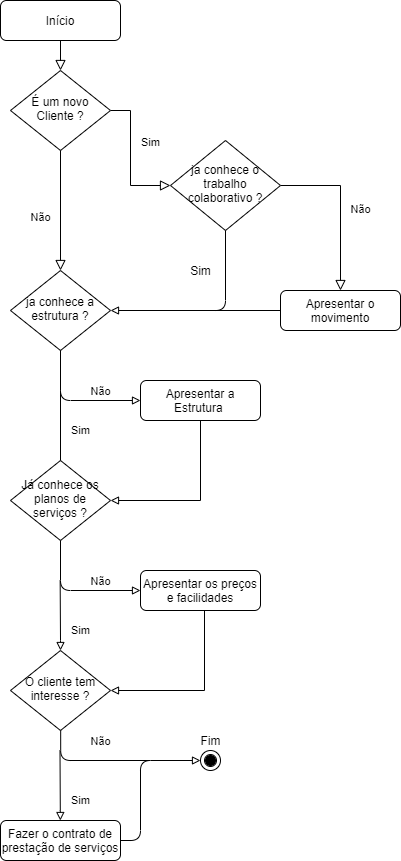

The diagram above was exported from draw.io. Its source (the exported page's mxGraphModel, read from the mxfile embedded in the PNG):
<mxGraphModel dx="868" dy="482" grid="1" gridSize="10" guides="1" tooltips="1" connect="1" arrows="1" fold="1" page="1" pageScale="1" pageWidth="827" pageHeight="1169" math="0" shadow="0">
  <root>
    <mxCell id="WIyWlLk6GJQsqaUBKTNV-0" />
    <mxCell id="WIyWlLk6GJQsqaUBKTNV-1" parent="WIyWlLk6GJQsqaUBKTNV-0" />
    <mxCell id="WIyWlLk6GJQsqaUBKTNV-2" value="" style="rounded=0;html=1;jettySize=auto;orthogonalLoop=1;fontSize=11;endArrow=block;endFill=0;endSize=8;strokeWidth=1;shadow=0;labelBackgroundColor=none;edgeStyle=orthogonalEdgeStyle;entryX=0.5;entryY=0;entryDx=0;entryDy=0;" parent="WIyWlLk6GJQsqaUBKTNV-1" source="WIyWlLk6GJQsqaUBKTNV-3" target="WIyWlLk6GJQsqaUBKTNV-6" edge="1">
      <mxGeometry relative="1" as="geometry">
        <mxPoint x="450.07352941176464" y="119.94117647058818" as="targetPoint" />
      </mxGeometry>
    </mxCell>
    <mxCell id="WIyWlLk6GJQsqaUBKTNV-3" value="Início" style="rounded=1;whiteSpace=wrap;html=1;fontSize=12;glass=0;strokeWidth=1;shadow=0;" parent="WIyWlLk6GJQsqaUBKTNV-1" vertex="1">
      <mxGeometry x="300" y="90" width="120" height="40" as="geometry" />
    </mxCell>
    <mxCell id="WIyWlLk6GJQsqaUBKTNV-4" value="Sim" style="rounded=0;html=1;jettySize=auto;orthogonalLoop=1;fontSize=11;endArrow=block;endFill=0;endSize=8;strokeWidth=1;shadow=0;labelBackgroundColor=none;edgeStyle=orthogonalEdgeStyle;entryX=0;entryY=0.5;entryDx=0;entryDy=0;" parent="WIyWlLk6GJQsqaUBKTNV-1" source="WIyWlLk6GJQsqaUBKTNV-6" target="qO5zFSBynXMAVw0eBvLp-1" edge="1">
      <mxGeometry x="-0.2308" y="20" relative="1" as="geometry">
        <mxPoint as="offset" />
        <mxPoint x="460" y="300" as="targetPoint" />
        <Array as="points">
          <mxPoint x="430" y="200" />
          <mxPoint x="430" y="275" />
        </Array>
      </mxGeometry>
    </mxCell>
    <mxCell id="WIyWlLk6GJQsqaUBKTNV-5" value="Não" style="edgeStyle=orthogonalEdgeStyle;rounded=0;html=1;jettySize=auto;orthogonalLoop=1;fontSize=11;endArrow=block;endFill=0;endSize=8;strokeWidth=1;shadow=0;labelBackgroundColor=none;exitX=1;exitY=0.5;exitDx=0;exitDy=0;" parent="WIyWlLk6GJQsqaUBKTNV-1" source="qO5zFSBynXMAVw0eBvLp-1" target="WIyWlLk6GJQsqaUBKTNV-7" edge="1">
      <mxGeometry x="0.0222" y="20" relative="1" as="geometry">
        <mxPoint as="offset" />
        <mxPoint x="680" y="290" as="sourcePoint" />
      </mxGeometry>
    </mxCell>
    <mxCell id="WIyWlLk6GJQsqaUBKTNV-6" value="É um novo Cliente ?" style="rhombus;whiteSpace=wrap;html=1;shadow=0;fontFamily=Helvetica;fontSize=12;align=center;strokeWidth=1;spacing=6;spacingTop=-4;" parent="WIyWlLk6GJQsqaUBKTNV-1" vertex="1">
      <mxGeometry x="310" y="160" width="100" height="80" as="geometry" />
    </mxCell>
    <mxCell id="qO5zFSBynXMAVw0eBvLp-3" style="edgeStyle=orthogonalEdgeStyle;rounded=0;orthogonalLoop=1;jettySize=auto;html=1;exitX=0;exitY=0.5;exitDx=0;exitDy=0;endArrow=none;endFill=0;" parent="WIyWlLk6GJQsqaUBKTNV-1" source="WIyWlLk6GJQsqaUBKTNV-7" edge="1">
      <mxGeometry relative="1" as="geometry">
        <mxPoint x="510" y="400" as="targetPoint" />
      </mxGeometry>
    </mxCell>
    <mxCell id="WIyWlLk6GJQsqaUBKTNV-7" value="Apresentar o movimento" style="rounded=1;whiteSpace=wrap;html=1;fontSize=12;glass=0;strokeWidth=1;shadow=0;" parent="WIyWlLk6GJQsqaUBKTNV-1" vertex="1">
      <mxGeometry x="580" y="380" width="120" height="40" as="geometry" />
    </mxCell>
    <mxCell id="WIyWlLk6GJQsqaUBKTNV-8" value="" style="rounded=0;html=1;jettySize=auto;orthogonalLoop=1;fontSize=11;endArrow=none;endFill=0;endSize=8;strokeWidth=1;shadow=0;labelBackgroundColor=none;edgeStyle=orthogonalEdgeStyle;" parent="WIyWlLk6GJQsqaUBKTNV-1" source="WIyWlLk6GJQsqaUBKTNV-10" edge="1">
      <mxGeometry x="-0.2" y="-50" relative="1" as="geometry">
        <mxPoint as="offset" />
        <mxPoint x="360" y="480" as="targetPoint" />
      </mxGeometry>
    </mxCell>
    <mxCell id="WIyWlLk6GJQsqaUBKTNV-10" value="ja conhece a estrutura ?" style="rhombus;whiteSpace=wrap;html=1;shadow=0;fontFamily=Helvetica;fontSize=12;align=center;strokeWidth=1;spacing=6;spacingTop=-4;" parent="WIyWlLk6GJQsqaUBKTNV-1" vertex="1">
      <mxGeometry x="310" y="360" width="100" height="80" as="geometry" />
    </mxCell>
    <mxCell id="qO5zFSBynXMAVw0eBvLp-11" value="" style="edgeStyle=orthogonalEdgeStyle;rounded=0;orthogonalLoop=1;jettySize=auto;html=1;dashed=1;startArrow=classic;startFill=1;endArrow=none;endFill=0;strokeColor=#FFFFFF;" parent="WIyWlLk6GJQsqaUBKTNV-1" source="WIyWlLk6GJQsqaUBKTNV-12" edge="1">
      <mxGeometry relative="1" as="geometry">
        <mxPoint x="370" y="490" as="targetPoint" />
      </mxGeometry>
    </mxCell>
    <mxCell id="qO5zFSBynXMAVw0eBvLp-15" style="edgeStyle=orthogonalEdgeStyle;rounded=0;orthogonalLoop=1;jettySize=auto;html=1;exitX=0.5;exitY=1;exitDx=0;exitDy=0;startArrow=none;startFill=0;endArrow=block;endFill=0;entryX=1;entryY=0.5;entryDx=0;entryDy=0;" parent="WIyWlLk6GJQsqaUBKTNV-1" source="WIyWlLk6GJQsqaUBKTNV-12" target="qO5zFSBynXMAVw0eBvLp-16" edge="1">
      <mxGeometry relative="1" as="geometry">
        <mxPoint x="420" y="600" as="targetPoint" />
        <Array as="points">
          <mxPoint x="500" y="590" />
        </Array>
      </mxGeometry>
    </mxCell>
    <mxCell id="WIyWlLk6GJQsqaUBKTNV-12" value="Apresentar a Estrutura&amp;nbsp;" style="rounded=1;whiteSpace=wrap;html=1;fontSize=12;glass=0;strokeWidth=1;shadow=0;" parent="WIyWlLk6GJQsqaUBKTNV-1" vertex="1">
      <mxGeometry x="440" y="470" width="120" height="40" as="geometry" />
    </mxCell>
    <mxCell id="qO5zFSBynXMAVw0eBvLp-0" value="Não" style="rounded=0;html=1;jettySize=auto;orthogonalLoop=1;fontSize=11;endArrow=block;endFill=0;endSize=8;strokeWidth=1;shadow=0;labelBackgroundColor=none;edgeStyle=orthogonalEdgeStyle;exitX=0.5;exitY=1;exitDx=0;exitDy=0;entryX=0.5;entryY=0;entryDx=0;entryDy=0;" parent="WIyWlLk6GJQsqaUBKTNV-1" source="WIyWlLk6GJQsqaUBKTNV-6" target="WIyWlLk6GJQsqaUBKTNV-10" edge="1">
      <mxGeometry x="0.1111" y="-20" relative="1" as="geometry">
        <mxPoint as="offset" />
        <mxPoint x="314" y="440" as="sourcePoint" />
        <mxPoint x="170" y="540" as="targetPoint" />
      </mxGeometry>
    </mxCell>
    <mxCell id="qO5zFSBynXMAVw0eBvLp-1" value="&lt;font style=&quot;font-size: 12px&quot;&gt;ja conhece o trabalho colaborativo ?&lt;/font&gt;" style="rhombus;whiteSpace=wrap;html=1;shadow=0;fontFamily=Helvetica;fontSize=12;align=center;strokeWidth=1;spacing=6;spacingTop=-4;" parent="WIyWlLk6GJQsqaUBKTNV-1" vertex="1">
      <mxGeometry x="470" y="230" width="110" height="90" as="geometry" />
    </mxCell>
    <mxCell id="qO5zFSBynXMAVw0eBvLp-6" value="Sim" style="text;html=1;align=center;verticalAlign=middle;resizable=0;points=[];autosize=1;strokeColor=none;" parent="WIyWlLk6GJQsqaUBKTNV-1" vertex="1">
      <mxGeometry x="480" y="350" width="40" height="20" as="geometry" />
    </mxCell>
    <mxCell id="qO5zFSBynXMAVw0eBvLp-9" value="Sim" style="rounded=0;html=1;jettySize=auto;orthogonalLoop=1;fontSize=11;endArrow=none;endFill=0;endSize=8;strokeWidth=1;shadow=0;labelBackgroundColor=none;edgeStyle=orthogonalEdgeStyle;startArrow=block;startFill=0;exitX=0.5;exitY=0;exitDx=0;exitDy=0;" parent="WIyWlLk6GJQsqaUBKTNV-1" edge="1">
      <mxGeometry x="0.2" y="-20" relative="1" as="geometry">
        <mxPoint as="offset" />
        <mxPoint x="360" y="580" as="sourcePoint" />
        <mxPoint x="360" y="480" as="targetPoint" />
      </mxGeometry>
    </mxCell>
    <mxCell id="qO5zFSBynXMAVw0eBvLp-16" value="Já conhece os planos de serviços ?" style="rhombus;whiteSpace=wrap;html=1;shadow=0;fontFamily=Helvetica;fontSize=12;align=center;strokeWidth=1;spacing=6;spacingTop=-4;" parent="WIyWlLk6GJQsqaUBKTNV-1" vertex="1">
      <mxGeometry x="310" y="550" width="100" height="80" as="geometry" />
    </mxCell>
    <mxCell id="qO5zFSBynXMAVw0eBvLp-17" value="" style="edgeStyle=segmentEdgeStyle;endArrow=block;html=1;strokeColor=#000000;endFill=0;entryX=0;entryY=0.5;entryDx=0;entryDy=0;" parent="WIyWlLk6GJQsqaUBKTNV-1" target="WIyWlLk6GJQsqaUBKTNV-12" edge="1">
      <mxGeometry width="50" height="50" relative="1" as="geometry">
        <mxPoint x="360" y="440" as="sourcePoint" />
        <mxPoint x="420" y="490" as="targetPoint" />
        <Array as="points">
          <mxPoint x="360" y="490" />
        </Array>
      </mxGeometry>
    </mxCell>
    <mxCell id="qO5zFSBynXMAVw0eBvLp-18" value="&lt;font style=&quot;font-size: 11px&quot;&gt;Não&lt;/font&gt;" style="text;html=1;align=center;verticalAlign=middle;resizable=0;points=[];autosize=1;strokeColor=none;" parent="WIyWlLk6GJQsqaUBKTNV-1" vertex="1">
      <mxGeometry x="380" y="470" width="40" height="20" as="geometry" />
    </mxCell>
    <mxCell id="qO5zFSBynXMAVw0eBvLp-25" value="" style="edgeStyle=segmentEdgeStyle;endArrow=block;html=1;strokeColor=#000000;endFill=0;entryX=0;entryY=0.5;entryDx=0;entryDy=0;" parent="WIyWlLk6GJQsqaUBKTNV-1" edge="1">
      <mxGeometry width="50" height="50" relative="1" as="geometry">
        <mxPoint x="360" y="630" as="sourcePoint" />
        <mxPoint x="440" y="680" as="targetPoint" />
        <Array as="points">
          <mxPoint x="360" y="680" />
        </Array>
      </mxGeometry>
    </mxCell>
    <mxCell id="qO5zFSBynXMAVw0eBvLp-26" value="Sim" style="rounded=0;html=1;jettySize=auto;orthogonalLoop=1;fontSize=11;endArrow=none;endFill=0;endSize=8;strokeWidth=1;shadow=0;labelBackgroundColor=none;edgeStyle=orthogonalEdgeStyle;startArrow=block;startFill=0;" parent="WIyWlLk6GJQsqaUBKTNV-1" edge="1">
      <mxGeometry x="-0.4318" y="-20" relative="1" as="geometry">
        <mxPoint as="offset" />
        <mxPoint x="360" y="740" as="sourcePoint" />
        <mxPoint x="359.66" y="670" as="targetPoint" />
        <Array as="points">
          <mxPoint x="360" y="730" />
          <mxPoint x="360" y="730" />
        </Array>
      </mxGeometry>
    </mxCell>
    <mxCell id="qO5zFSBynXMAVw0eBvLp-27" value="&lt;font style=&quot;font-size: 11px&quot;&gt;Não&lt;/font&gt;" style="text;html=1;align=center;verticalAlign=middle;resizable=0;points=[];autosize=1;strokeColor=none;" parent="WIyWlLk6GJQsqaUBKTNV-1" vertex="1">
      <mxGeometry x="380" y="660" width="40" height="20" as="geometry" />
    </mxCell>
    <mxCell id="qO5zFSBynXMAVw0eBvLp-28" value="" style="edgeStyle=segmentEdgeStyle;endArrow=none;html=1;strokeColor=#000000;endFill=0;startArrow=block;startFill=0;exitX=1;exitY=0.5;exitDx=0;exitDy=0;" parent="WIyWlLk6GJQsqaUBKTNV-1" source="WIyWlLk6GJQsqaUBKTNV-10" edge="1">
      <mxGeometry width="50" height="50" relative="1" as="geometry">
        <mxPoint x="475" y="370" as="sourcePoint" />
        <mxPoint x="525" y="320" as="targetPoint" />
        <Array as="points">
          <mxPoint x="525" y="400" />
        </Array>
      </mxGeometry>
    </mxCell>
    <mxCell id="qO5zFSBynXMAVw0eBvLp-29" value="Apresentar os preços e facilidades" style="rounded=1;whiteSpace=wrap;html=1;fontSize=12;glass=0;strokeWidth=1;shadow=0;" parent="WIyWlLk6GJQsqaUBKTNV-1" vertex="1">
      <mxGeometry x="440" y="660" width="120" height="40" as="geometry" />
    </mxCell>
    <mxCell id="qO5zFSBynXMAVw0eBvLp-30" style="edgeStyle=orthogonalEdgeStyle;rounded=0;orthogonalLoop=1;jettySize=auto;html=1;exitX=0.5;exitY=1;exitDx=0;exitDy=0;startArrow=none;startFill=0;endArrow=block;endFill=0;entryX=1;entryY=0.5;entryDx=0;entryDy=0;entryPerimeter=0;" parent="WIyWlLk6GJQsqaUBKTNV-1" target="qO5zFSBynXMAVw0eBvLp-31" edge="1">
      <mxGeometry relative="1" as="geometry">
        <mxPoint x="414" y="780" as="targetPoint" />
        <mxPoint x="504" y="700" as="sourcePoint" />
        <Array as="points">
          <mxPoint x="504" y="780" />
        </Array>
      </mxGeometry>
    </mxCell>
    <mxCell id="qO5zFSBynXMAVw0eBvLp-31" value="O cliente tem interesse ?" style="rhombus;whiteSpace=wrap;html=1;shadow=0;fontFamily=Helvetica;fontSize=12;align=center;strokeWidth=1;spacing=6;spacingTop=-4;" parent="WIyWlLk6GJQsqaUBKTNV-1" vertex="1">
      <mxGeometry x="310" y="740" width="100" height="80" as="geometry" />
    </mxCell>
    <mxCell id="qO5zFSBynXMAVw0eBvLp-32" value="" style="edgeStyle=segmentEdgeStyle;endArrow=none;html=1;strokeColor=#000000;endFill=0;" parent="WIyWlLk6GJQsqaUBKTNV-1" edge="1">
      <mxGeometry width="50" height="50" relative="1" as="geometry">
        <mxPoint x="360.17" y="820" as="sourcePoint" />
        <mxPoint x="450" y="850" as="targetPoint" />
        <Array as="points">
          <mxPoint x="360" y="850" />
        </Array>
      </mxGeometry>
    </mxCell>
    <mxCell id="qO5zFSBynXMAVw0eBvLp-33" value="Sim" style="rounded=0;html=1;jettySize=auto;orthogonalLoop=1;fontSize=11;endArrow=none;endFill=0;endSize=8;strokeWidth=1;shadow=0;labelBackgroundColor=none;edgeStyle=orthogonalEdgeStyle;startArrow=block;startFill=0;" parent="WIyWlLk6GJQsqaUBKTNV-1" edge="1">
      <mxGeometry x="-0.4318" y="-20" relative="1" as="geometry">
        <mxPoint as="offset" />
        <mxPoint x="359.84000000000003" y="910" as="sourcePoint" />
        <mxPoint x="359.5000000000001" y="840" as="targetPoint" />
        <Array as="points">
          <mxPoint x="359.84000000000003" y="900" />
          <mxPoint x="359.84000000000003" y="900" />
        </Array>
      </mxGeometry>
    </mxCell>
    <mxCell id="qO5zFSBynXMAVw0eBvLp-34" value="&lt;font style=&quot;font-size: 11px&quot;&gt;Não&lt;/font&gt;" style="text;html=1;align=center;verticalAlign=middle;resizable=0;points=[];autosize=1;strokeColor=none;" parent="WIyWlLk6GJQsqaUBKTNV-1" vertex="1">
      <mxGeometry x="380" y="820" width="40" height="20" as="geometry" />
    </mxCell>
    <mxCell id="qO5zFSBynXMAVw0eBvLp-35" value="" style="ellipse;shape=doubleEllipse;whiteSpace=wrap;html=1;aspect=fixed;strokeWidth=1;" parent="WIyWlLk6GJQsqaUBKTNV-1" vertex="1">
      <mxGeometry x="500" y="840" width="20" height="20" as="geometry" />
    </mxCell>
    <mxCell id="qO5zFSBynXMAVw0eBvLp-36" value="" style="ellipse;shape=doubleEllipse;whiteSpace=wrap;html=1;aspect=fixed;strokeWidth=1;fillColor=#000000;" parent="WIyWlLk6GJQsqaUBKTNV-1" vertex="1">
      <mxGeometry x="505" y="845" width="10" height="10" as="geometry" />
    </mxCell>
    <mxCell id="qO5zFSBynXMAVw0eBvLp-38" value="Fazer o contrato de prestação de serviços" style="rounded=1;whiteSpace=wrap;html=1;fontSize=12;glass=0;strokeWidth=1;shadow=0;" parent="WIyWlLk6GJQsqaUBKTNV-1" vertex="1">
      <mxGeometry x="300" y="910" width="120" height="40" as="geometry" />
    </mxCell>
    <mxCell id="qO5zFSBynXMAVw0eBvLp-41" value="" style="edgeStyle=segmentEdgeStyle;endArrow=block;html=1;strokeColor=#000000;endFill=0;entryX=0;entryY=0.5;entryDx=0;entryDy=0;exitX=1;exitY=0.5;exitDx=0;exitDy=0;" parent="WIyWlLk6GJQsqaUBKTNV-1" source="qO5zFSBynXMAVw0eBvLp-38" target="qO5zFSBynXMAVw0eBvLp-35" edge="1">
      <mxGeometry width="50" height="50" relative="1" as="geometry">
        <mxPoint x="510" y="920" as="sourcePoint" />
        <mxPoint x="440" y="970" as="targetPoint" />
        <Array as="points">
          <mxPoint x="440" y="930" />
          <mxPoint x="440" y="850" />
        </Array>
      </mxGeometry>
    </mxCell>
    <mxCell id="qO5zFSBynXMAVw0eBvLp-42" value="Fim" style="text;html=1;align=center;verticalAlign=middle;resizable=0;points=[];autosize=1;strokeColor=none;" parent="WIyWlLk6GJQsqaUBKTNV-1" vertex="1">
      <mxGeometry x="490" y="820" width="40" height="20" as="geometry" />
    </mxCell>
  </root>
</mxGraphModel>